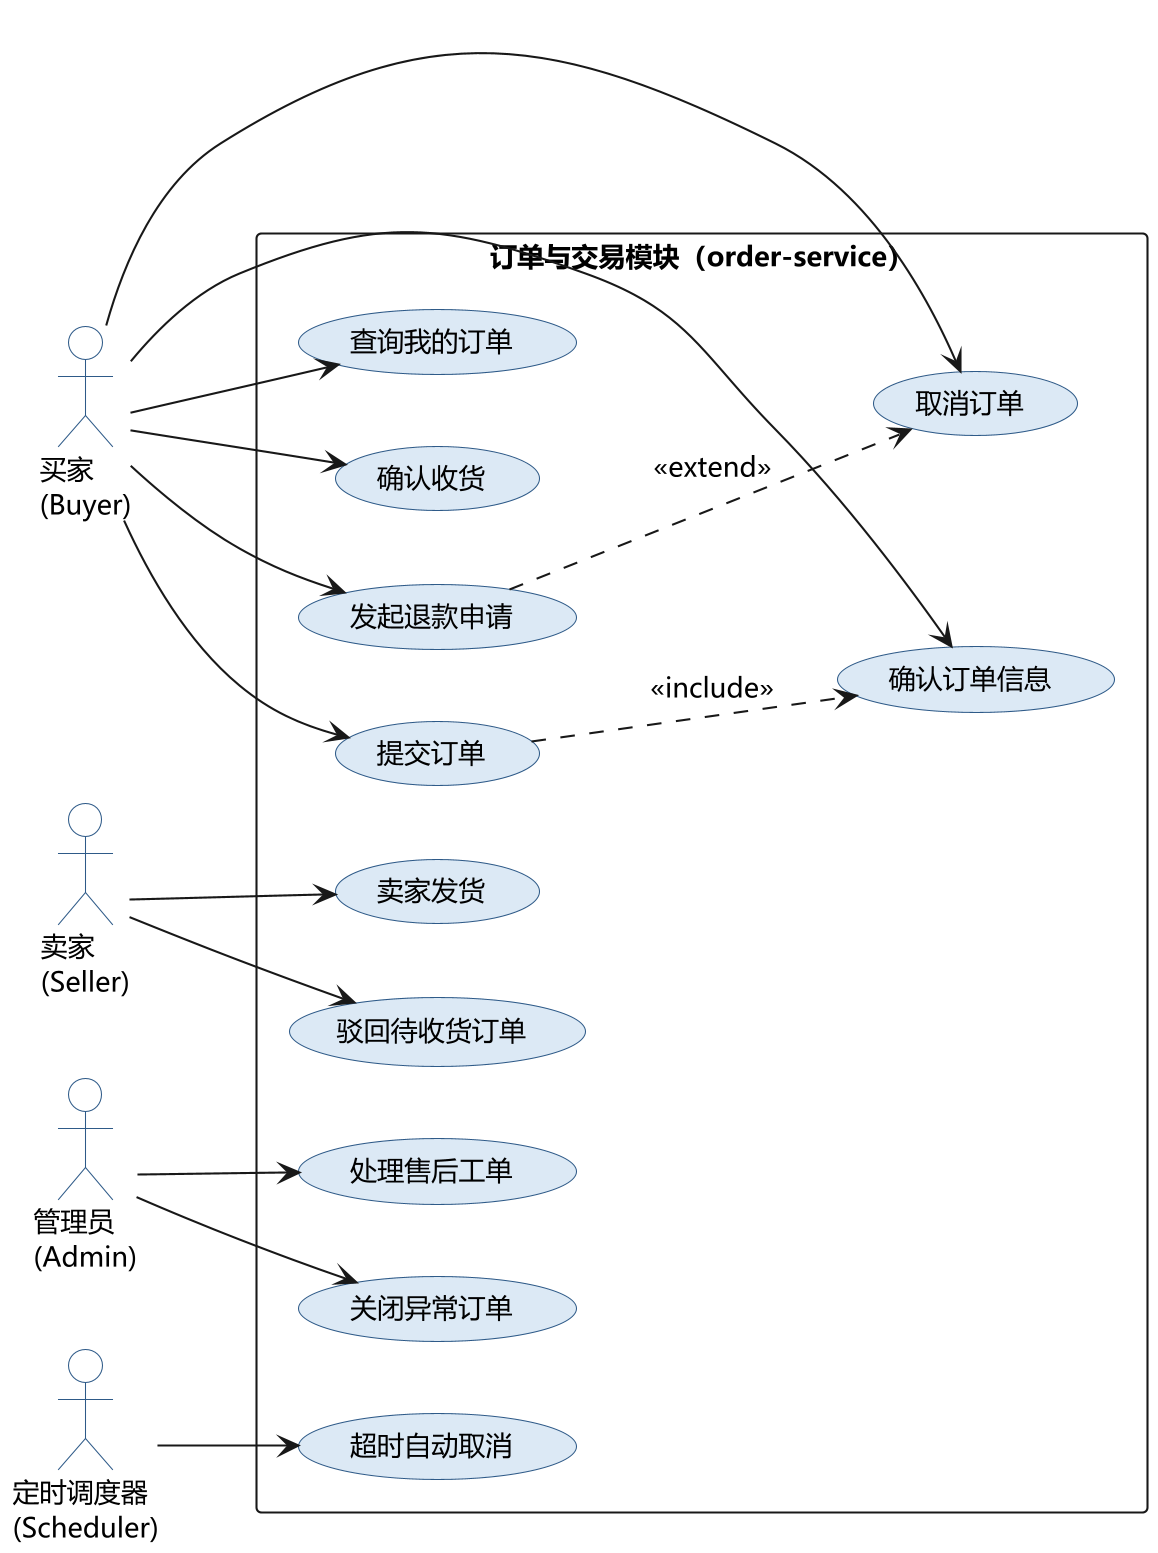

The diagram above was rendered by PlantUML. Its source (embedded in the PNG):
@startuml fig2-4_uc_order
skinparam dpi 200
skinparam defaultFontName Microsoft YaHei
skinparam defaultFontSize 13
skinparam usecase {
  BackgroundColor #DCE9F5
  BorderColor #2E5A88
  FontSize 13
}
skinparam actor {
  BackgroundColor #FFFFFF
  BorderColor #2E5A88
}
left to right direction

actor "买家\n(Buyer)" as B
actor "卖家\n(Seller)" as S
actor "管理员\n(Admin)" as A
actor "定时调度器\n(Scheduler)" as T

rectangle "订单与交易模块（order-service）" as M {
  usecase "确认订单信息" as UC1
  usecase "提交订单" as UC2
  usecase "取消订单" as UC3
  usecase "查询我的订单" as UC4
  usecase "确认收货" as UC5
  usecase "发起退款申请" as UC6
  usecase "卖家发货" as UC7
  usecase "驳回待收货订单" as UC8
  usecase "超时自动取消" as UC9
  usecase "处理售后工单" as UC10
  usecase "关闭异常订单" as UC11
}

B --> UC1
B --> UC2
B --> UC3
B --> UC4
B --> UC5
B --> UC6
S --> UC7
S --> UC8
A --> UC10
A --> UC11
T --> UC9

UC2 ..> UC1 : <<include>>
UC6 ..> UC3 : <<extend>>
@enduml